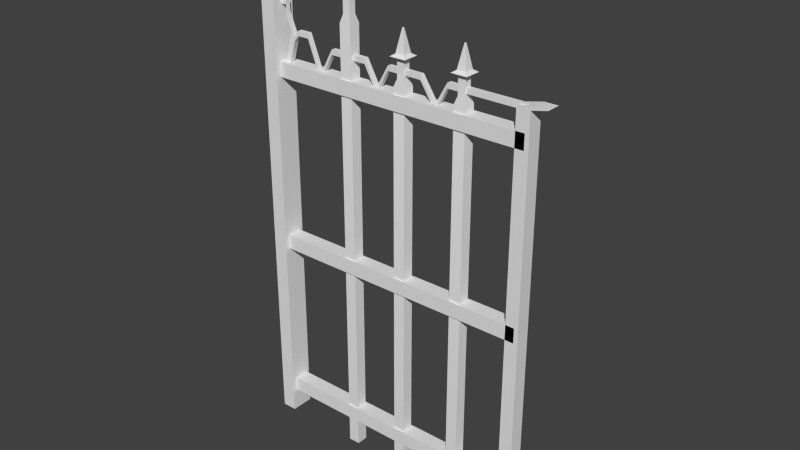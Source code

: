 # Source: Gate_Fence.blend  (saved by Blender 2.76.0; exported with 4.5.12 LTS)
import bpy
from mathutils import Matrix  # noqa: F401  (used for matrix-valued properties, if any)

bpy.ops.wm.read_factory_settings(use_empty=True)
scene = bpy.context.scene
scene.name = 'Scene'

# ---- collections
col_collection_1 = bpy.data.collections.new('Collection 1'); scene.collection.children.link(col_collection_1)

# ---- node groups
ng_auto_smooth = bpy.data.node_groups.new('Auto Smooth', 'GeometryNodeTree')
_s = ng_auto_smooth.interface.new_socket(name='Geometry', in_out='OUTPUT', socket_type='NodeSocketGeometry')
_s = ng_auto_smooth.interface.new_socket(name='Geometry', in_out='INPUT', socket_type='NodeSocketGeometry')
_s = ng_auto_smooth.interface.new_socket(name='Angle', in_out='INPUT', socket_type='NodeSocketFloat')
_s.subtype = 'ANGLE'
_s.min_value = 0.0
_s.max_value = 3.142
ng_auto_smooth.is_modifier = True
_N = ng_auto_smooth.nodes; _L = ng_auto_smooth.links
n0 = _N.new('NodeGroupOutput'); n0.name = 'Group Output'; n0.location = (480, -100)
n1 = _N.new('NodeGroupInput'); n1.name = 'Group Input'; n1.location = (-420, -300)
n2 = _N.new('NodeGroupInput'); n2.name = 'Group Input.001'; n2.location = (-60, -100)
n3 = _N.new('GeometryNodeSetShadeSmooth'); n3.name = 'Set Shade Smooth'; n3.location = (120, -100)
n3.domain = 'EDGE'
n4 = _N.new('GeometryNodeSetShadeSmooth'); n4.name = 'Set Shade Smooth.001'; n4.location = (300, -100)
n5 = _N.new('GeometryNodeInputMeshEdgeAngle'); n5.name = 'Edge Angle'; n5.location = (-420, -220)
n6 = _N.new('GeometryNodeInputEdgeSmooth'); n6.name = 'Is Edge Smooth'; n6.location = (-60, -160)
n7 = _N.new('GeometryNodeInputShadeSmooth'); n7.name = 'Is Face Smooth'; n7.location = (-240, -340)
n8 = _N.new('FunctionNodeBooleanMath'); n8.name = 'Boolean Math'; n8.location = (-60, -220)
n9 = _N.new('FunctionNodeCompare'); n9.name = 'Compare'; n9.location = (-240, -180)
n9.operation = 'LESS_EQUAL'
_L.new(n5.outputs[0], n9.inputs[0])
_L.new(n4.outputs[0], n0.inputs[0])
_L.new(n1.outputs[1], n9.inputs[1])
_L.new(n9.outputs[0], n8.inputs[0])
_L.new(n7.outputs[0], n8.inputs[1])
_L.new(n2.outputs[0], n3.inputs[0])
_L.new(n6.outputs[0], n3.inputs[1])
_L.new(n3.outputs[0], n4.inputs[0])
_L.new(n8.outputs[0], n3.inputs[2])
n0.is_active_output = True

# ---- world
world_world = bpy.data.worlds.new('World'); scene.world = world_world
world_world.color = (0.05088, 0.05088, 0.05088)
world_world.use_sun_shadow = False
world_world.sun_shadow_jitter_overblur = 0.0
world_world.cycles.sampling_method = 'MANUAL'
world_world.cycles.sample_map_resolution = 256

# ---- meshes
me_cube_015 = bpy.data.meshes.new('Cube.015')
me_cube_015.from_pydata([(0.1653, 0.01174, 1.319), (0.1653, 0.01174, 1.336), (0.4417, 0.01174, 1.319), (0.4417, 0.01174, 1.336), (0.1653, -0.004562, 1.319), (0.1653, -0.004562, 1.336), (0.4417, -0.004562, 1.319), (0.4417, -0.004562, 1.336), (0.1225, 0.01174, 1.243), (0.1225, 0.01174, 1.259), (0.1225, -0.004562, 1.259), (0.1225, -0.004562, 1.243), (0.07034, 0.01174, 1.322), (0.07034, 0.01174, 1.338), (0.07034, -0.004562, 1.338), (0.07034, -0.004562, 1.322), (-0.04797, 0.01174, 1.322), (-0.04797, 0.01174, 1.338), (-0.04797, -0.004562, 1.338), (-0.04797, -0.004562, 1.322), (-0.09225, 0.01174, 1.243), (-0.09225, 0.01174, 1.26), (-0.09225, -0.004562, 1.26), (-0.09225, -0.004562, 1.243), (-0.1363, 0.01174, 1.323), (-0.1363, 0.01174, 1.34), (-0.1363, -0.004562, 1.34), (-0.1363, -0.004562, 1.323), (-0.2649, 0.01174, 1.323), (-0.2649, 0.01174, 1.34), (-0.2649, -0.004562, 1.34), (-0.2649, -0.004562, 1.323), (-0.3149, 0.01174, 1.232), (-0.3149, 0.01174, 1.248), (-0.3149, -0.004562, 1.248), (-0.3149, -0.004562, 1.232), (-0.3615, 0.01174, 1.353), (-0.3615, 0.01174, 1.369), (-0.3615, -0.004562, 1.369), (-0.3615, -0.004562, 1.353), (-0.4021, 0.01174, 1.353), (-0.4021, 0.01174, 1.369), (-0.4021, -0.004562, 1.369), (-0.4021, -0.004562, 1.353), (-0.4177, 0.01174, 1.333), (-0.4177, 0.01174, 1.35), (-0.4177, -0.004562, 1.35), (-0.4177, -0.004562, 1.333), (-0.4305, 0.01174, 1.361), (-0.4305, 0.01174, 1.378), (-0.4305, -0.004562, 1.378), (-0.4305, -0.004562, 1.361), (-0.4474, 0.01174, 1.406), (-0.4474, 0.01174, 1.422), (-0.4474, -0.004562, 1.422), (-0.4474, -0.004562, 1.406), (-0.4487, 0.01174, 1.442), (-0.4487, 0.01174, 1.458), (-0.4487, -0.004562, 1.458), (-0.4487, -0.004562, 1.442), (-0.4752, 0.01174, 1.442), (-0.4752, 0.01174, 1.458), (-0.4752, -0.004562, 1.458), (-0.4752, -0.004562, 1.442), (-0.4472, 0.01174, 1.228), (-0.4472, -0.004562, 1.228), (-0.46, 0.01174, 1.256), (-0.46, -0.004562, 1.256), (-0.4809, 0.02894, 0.611), (-0.4809, 0.02894, 0.6617), (0.4355, 0.02894, 0.611), (0.4355, 0.02894, 0.6617), (-0.4809, -0.02176, 0.611), (-0.4809, -0.02176, 0.6617), (0.4355, -0.02176, 0.611), (0.4355, -0.02176, 0.6617), (0.2372, 0.0234, -0.03683), (0.1976, 0.0234, -0.03683), (0.2372, 0.0234, 1.285), (0.1976, 0.0234, 1.285), (0.2372, -0.01622, -0.03683), (0.1976, -0.01622, -0.03683), (0.2372, -0.01622, 1.285), (0.1976, -0.01622, 1.285), (0.205, 0.01602, 1.308), (0.2298, 0.01602, 1.308), (0.2298, -0.00884, 1.308), (0.205, -0.00884, 1.308), (0.205, 0.01602, 1.365), (0.2298, 0.01602, 1.365), (0.2298, -0.00884, 1.365), (0.205, -0.00884, 1.365), (0.1899, 0.03106, 1.375), (0.2449, 0.03106, 1.375), (0.2449, -0.02388, 1.375), (0.1899, -0.02388, 1.375), (0.2018, 0.01921, 1.383), (0.233, 0.01921, 1.383), (0.233, -0.01204, 1.383), (0.2018, -0.01204, 1.383), (0.2154, 0.005559, 1.458), (0.2193, 0.005559, 1.458), (0.2193, 0.00162, 1.458), (0.2154, 0.00162, 1.458), (0.02204, 0.0234, -0.03683), (-0.01758, 0.0234, -0.03683), (0.02204, 0.0234, 1.285), (-0.01758, 0.0234, 1.285), (0.02204, -0.01622, -0.03683), (-0.01758, -0.01622, -0.03683), (0.02204, -0.01622, 1.285), (-0.01758, -0.01622, 1.285), (-0.0102, 0.01602, 1.308), (0.01466, 0.01602, 1.308), (0.01466, -0.00884, 1.308), (-0.0102, -0.00884, 1.308), (-0.0102, 0.01602, 1.365), (0.01466, 0.01602, 1.365), (0.01466, -0.00884, 1.365), (-0.0102, -0.00884, 1.365), (-0.02524, 0.03106, 1.375), (0.0297, 0.03106, 1.375), (0.0297, -0.02388, 1.375), (-0.02524, -0.02388, 1.375), (-0.0134, 0.01921, 1.383), (0.01785, 0.01921, 1.383), (0.01785, -0.01204, 1.383), (-0.0134, -0.01204, 1.383), (0.0002597, 0.005559, 1.458), (0.004199, 0.005559, 1.458), (0.004199, 0.00162, 1.458), (0.0002597, 0.00162, 1.458), (-0.1799, 0.0234, -0.06003), (-0.2195, 0.0234, -0.06003), (-0.1799, 0.0234, 1.432), (-0.2195, 0.0234, 1.432), (-0.1799, -0.01622, -0.06003), (-0.2195, -0.01622, -0.06003), (-0.1799, -0.01622, 1.432), (-0.2195, -0.01622, 1.432), (-0.2121, 0.01602, 1.458), (-0.1873, 0.01602, 1.458), (-0.1873, -0.00884, 1.458), (-0.2121, -0.00884, 1.458), (-0.2121, 0.01602, 1.522), (-0.1873, 0.01602, 1.522), (-0.1873, -0.00884, 1.522), (-0.2121, -0.00884, 1.522), (-0.2272, 0.03106, 1.533), (-0.1722, 0.03106, 1.533), (-0.1722, -0.02388, 1.533), (-0.2272, -0.02388, 1.533), (-0.2153, 0.01921, 1.542), (-0.1841, 0.01921, 1.542), (-0.1841, -0.01204, 1.542), (-0.2153, -0.01204, 1.542), (-0.2017, 0.005559, 1.627), (-0.1977, 0.005559, 1.627), (-0.1977, 0.00162, 1.627), (-0.2017, 0.00162, 1.627), (0.4499, 0.02894, 0.002614), (0.405, 0.02894, 0.002614), (0.4499, 0.02894, 1.33), (0.405, 0.02894, 1.33), (0.4499, -0.02176, 0.002614), (0.405, -0.02176, 0.002614), (0.4499, -0.02176, 1.33), (0.405, -0.02176, 1.33), (0.4575, 0.02894, 1.342), (0.5024, 0.02894, 1.342), (0.5024, -0.02176, 1.342), (0.4575, -0.02176, 1.342), (-0.4809, 0.02894, 0.0381), (-0.4809, 0.02894, 0.0888), (0.4355, 0.02894, 0.0381), (0.4355, 0.02894, 0.0888), (-0.4809, -0.02176, 0.0381), (-0.4809, -0.02176, 0.0888), (0.4355, -0.02176, 0.0381), (0.4355, -0.02176, 0.0888), (-0.4809, 0.02894, 1.213), (-0.4809, 0.02894, 1.263), (0.4355, 0.02894, 1.213), (0.4355, 0.02894, 1.263), (-0.4809, -0.02176, 1.213), (-0.4809, -0.02176, 1.263), (0.4355, -0.02176, 1.213), (0.4355, -0.02176, 1.263), (-0.5181, 0.04109, 1.638), (-0.5181, 0.04109, -0.03857), (-0.4675, 0.04109, 1.638), (-0.4675, 0.04109, -0.03857), (-0.5181, -0.03806, 1.638), (-0.5181, -0.03806, -0.03857), (-0.4675, -0.03806, 1.638), (-0.4675, -0.03806, -0.03857), (-0.4675, 0.04109, 1.676), (-0.5181, 0.04109, 1.676), (-0.4675, -0.03806, 1.676), (-0.5181, -0.03806, 1.676), (-0.4, -0.03806, 1.702), (-0.4, 0.04109, 1.702), (-0.4, -0.03806, 1.74), (-0.4, 0.04109, 1.74), (-0.3275, -0.03806, 1.702), (-0.3275, 0.04109, 1.702), (-0.3275, -0.03806, 1.74), (-0.3275, 0.04109, 1.74), (-0.2907, -0.03806, 1.666), (-0.2907, 0.04109, 1.666), (-0.2907, -0.03806, 1.704), (-0.2907, 0.04109, 1.704), (-0.2779, -0.03806, 1.666), (-0.2779, 0.04109, 1.666), (-0.2779, -0.03806, 1.704), (-0.2779, 0.04109, 1.704), (-0.2907, -0.03806, 1.582), (-0.2907, 0.04109, 1.582), (-0.2779, -0.03806, 1.582), (-0.2779, 0.04109, 1.582), (-0.3678, -0.03806, 1.552), (-0.3678, 0.04109, 1.552), (-0.3354, -0.03806, 1.552), (-0.3354, 0.04109, 1.552), (-0.3913, -0.03806, 1.544), (-0.3913, 0.04109, 1.544), (-0.3785, -0.03806, 1.544), (-0.3785, 0.04109, 1.544), (-0.4067, -0.03806, 1.605), (-0.4067, 0.04109, 1.605), (-0.4302, -0.03806, 1.579), (-0.4302, 0.04109, 1.579), (-0.4178, -0.03806, 1.619), (-0.4178, 0.04109, 1.619), (-0.4412, -0.03806, 1.611), (-0.4412, 0.04109, 1.611), (-0.3308, -0.03806, 1.662), (-0.3308, 0.04109, 1.662), (-0.3419, -0.03806, 1.676), (-0.3419, 0.04109, 1.676)], [], [(3, 7, 6, 2), (7, 5, 4, 6), (6, 4, 0, 2), (0, 9, 1), (3, 1, 5, 7), (11, 15, 12, 8), (4, 11, 8, 0), (1, 9, 10, 5), (13, 17, 18, 14), (4, 10, 11), (9, 13, 14, 10), (9, 12, 13), (14, 18, 19, 15), (10, 15, 11), (19, 22, 23), (15, 19, 16, 12), (12, 16, 17, 13), (23, 27, 24, 20), (19, 23, 20, 16), (17, 21, 22, 18), (16, 21, 17), (25, 29, 30, 26), (21, 25, 26, 22), (21, 24, 25), (31, 35, 32, 28), (22, 27, 23), (26, 30, 31, 27), (27, 31, 28, 24), (24, 28, 29, 25), (35, 39, 36, 32), (29, 33, 34, 30), (28, 33, 29), (37, 41, 42, 38), (31, 34, 35), (33, 37, 38, 34), (33, 36, 37), (43, 47, 44, 40), (34, 39, 35), (38, 42, 43, 39), (39, 43, 40, 36), (36, 40, 41, 37), (41, 45, 46, 42), (45, 48, 49), (40, 45, 41), (49, 53, 54, 50), (43, 46, 47), (45, 49, 50, 46), (55, 59, 56, 52), (46, 51, 47), (44, 66, 48), (51, 55, 52, 48), (50, 55, 51), (57, 61, 62, 58), (49, 52, 53), (53, 57, 58, 54), (53, 56, 57), (62, 61, 60, 63), (54, 59, 55), (58, 62, 63, 59), (59, 63, 60, 56), (65, 67, 66, 64), (165, 161, 160, 164), (48, 66, 67, 51), (47, 65, 64, 44), (47, 67, 65), (69, 71, 70, 68), (71, 75, 74, 70), (75, 73, 72, 74), (73, 69, 68, 72), (74, 72, 68, 70), (71, 69, 73, 75), (76, 77, 79, 78), (83, 81, 80, 82), (82, 86, 87, 83), (81, 77, 76, 80), (82, 80, 76, 78), (79, 77, 81, 83), (87, 91, 88, 84), (84, 88, 89, 85), (150, 154, 155, 151), (107, 111, 115, 112), (78, 85, 86, 82), (88, 92, 93, 89), (86, 90, 91, 87), (85, 89, 90, 86), (100, 103, 102, 101), (95, 96, 92), (89, 94, 90), (91, 92, 88), (118, 122, 123, 119), (124, 128, 129, 125), (120, 124, 125, 121), (122, 126, 127, 123), (93, 98, 94), (105, 107, 106, 104), (135, 140, 141, 134), (125, 129, 130, 126), (134, 141, 142, 138), (111, 109, 108, 110), (110, 114, 115, 111), (109, 105, 104, 108), (110, 108, 104, 106), (107, 105, 109, 111), (115, 119, 116, 112), (112, 116, 117, 113), (79, 84, 85, 78), (79, 83, 87, 84), (116, 120, 121, 117), (114, 118, 119, 115), (113, 117, 118, 114), (128, 131, 130, 129), (120, 127, 124), (117, 122, 118), (119, 120, 116), (216, 220, 222, 218), (126, 130, 131, 127), (94, 98, 99, 95), (146, 150, 151, 147), (122, 125, 126), (133, 135, 134, 132), (98, 102, 103, 99), (127, 131, 128, 124), (99, 103, 100, 96), (138, 139, 137, 136), (138, 142, 143, 139), (137, 133, 132, 136), (138, 136, 132, 134), (135, 133, 137, 139), (143, 147, 144, 140), (140, 144, 145, 141), (107, 112, 113, 106), (139, 143, 140, 135), (106, 113, 114, 110), (144, 148, 149, 145), (142, 146, 147, 143), (141, 145, 146, 142), (156, 159, 158, 157), (151, 152, 148), (145, 150, 146), (147, 148, 144), (90, 94, 95, 91), (154, 158, 159, 155), (92, 96, 97, 93), (148, 152, 153, 149), (149, 154, 150), (160, 161, 163, 162), (96, 100, 101, 97), (97, 101, 102, 98), (153, 157, 158, 154), (167, 165, 164, 166), (162, 163, 168, 169), (238, 239, 233, 232), (166, 164, 160, 162), (163, 161, 165, 167), (168, 171, 170, 169), (162, 169, 170, 166), (167, 171, 168, 163), (173, 175, 174, 172), (152, 155, 159, 156), (175, 179, 178, 174), (179, 177, 176, 178), (177, 173, 172, 176), (178, 176, 172, 174), (175, 173, 177, 179), (181, 183, 182, 180), (183, 187, 186, 182), (187, 185, 184, 186), (185, 181, 180, 184), (186, 184, 180, 182), (183, 181, 185, 187), (190, 191, 189, 188), (194, 195, 191, 190), (192, 193, 195, 194), (188, 189, 193, 192), (198, 199, 192, 194), (193, 189, 191, 195), (197, 199, 198, 196), (199, 197, 188, 192), (197, 196, 190, 188), (196, 201, 190), (207, 205, 201, 203), (201, 200, 194, 190), (200, 198, 194), (202, 203, 196, 198), (210, 211, 207, 206), (206, 207, 203, 202), (204, 206, 202, 200), (205, 204, 200, 201), (212, 214, 210, 208), (209, 208, 204, 205), (204, 210, 206), (215, 214, 212, 213), (211, 205, 207), (216, 218, 212, 208), (215, 213, 209, 211), (214, 215, 211, 210), (217, 216, 208, 209), (223, 221, 217, 219), (219, 217, 209, 213), (218, 219, 213, 212), (222, 223, 219, 218), (227, 225, 221, 223), (237, 236, 228, 229), (220, 224, 226, 222), (227, 226, 224, 225), (226, 227, 223, 222), (220, 230, 224), (166, 170, 171, 167), (229, 228, 220, 221), (228, 234, 230), (230, 231, 225, 224), (231, 221, 225), (235, 234, 232, 233), (234, 235, 231, 230), (221, 220, 216, 217), (235, 229, 231), (239, 238, 236, 237), (1, 3, 2, 0), (236, 232, 228), (152, 156, 157, 153), (233, 237, 229), (0, 8, 9), (4, 5, 10), (9, 8, 12), (10, 14, 15), (19, 18, 22), (16, 20, 21), (21, 20, 24), (22, 26, 27), (28, 32, 33), (31, 30, 34), (33, 32, 36), (34, 38, 39), (45, 44, 48), (40, 44, 45), (43, 42, 46), (46, 50, 51), (44, 64, 66), (50, 54, 55), (49, 48, 52), (53, 52, 56), (54, 58, 59), (47, 51, 67), (95, 99, 96), (89, 93, 94), (91, 95, 92), (93, 97, 98), (120, 123, 127), (117, 121, 122), (119, 123, 120), (122, 121, 125), (151, 155, 152), (145, 149, 150), (147, 151, 148), (149, 153, 154), (196, 203, 201), (200, 202, 198), (204, 208, 210), (211, 209, 205), (220, 228, 230), (228, 232, 234), (231, 229, 221), (235, 233, 229), (236, 238, 232), (233, 239, 237), (56, 60, 61, 57)])
me_cube_015.polygons.foreach_set('use_smooth', [True] * 266)
_uv = me_cube_015.uv_layers.new(name='UVMap')
_uv.uv.foreach_set('vector', [0.9245, 0.4072, 0.9245, 0.4163, 0.9032, 0.4163, 0.9032, 0.4072, 0.882, 0.1982, 0.8884, 0.1981, 0.8884, 0.2073, 0.882, 0.2073, 0.8611, 0.3381, 0.8547, 0.3381, 0.8547, 0.3289, 0.8611, 0.3289, 0.8884, 0.0512, 0.8895, 0.0176, 0.8884, 0.06036, 0.8611, 0.3289, 0.8547, 0.3289, 0.8547, 0.3197, 0.8611, 0.3197, 0.8153, 0.4085, 0.8153, 0.3642, 0.8365, 0.3642, 0.8365, 0.4085, 0.9669, 0.3013, 0.9669, 0.3441, 0.9457, 0.3441, 0.9457, 0.3013, 0.9669, 0.2585, 0.9669, 0.3013, 0.9457, 0.3013, 0.9457, 0.2585, 0.8648, 0.3621, 0.8676, 0.3621, 0.8676, 0.3713, 0.8648, 0.3713, 0.8884, 0.2073, 0.8895, 0.2409, 0.8895, 0.2501, 0.8365, 0.4085, 0.8365, 0.3642, 0.8577, 0.3642, 0.8577, 0.4085, 0.8895, 0.0176, 0.8906, 0.05266, 0.8905, 0.06182, 0.8905, 0.1967, 0.8933, 0.1967, 0.8933, 0.2058, 0.8906, 0.2058, 0.8895, 0.2409, 0.8906, 0.2058, 0.8895, 0.2501, 0.8933, 0.2058, 0.8944, 0.2408, 0.8945, 0.2499, 0.8676, 0.3621, 0.8703, 0.3621, 0.8703, 0.3713, 0.8676, 0.3713, 0.8906, 0.05266, 0.8933, 0.05266, 0.8933, 0.06183, 0.8905, 0.06182, 0.9029, 0.2578, 0.9029, 0.2129, 0.9241, 0.2129, 0.9241, 0.2578, 0.9666, 0.1867, 0.9666, 0.2308, 0.9454, 0.2308, 0.9454, 0.1867, 0.9666, 0.1426, 0.9666, 0.1867, 0.9454, 0.1867, 0.9454, 0.1426, 0.8933, 0.05266, 0.8944, 0.01773, 0.8933, 0.06183, 0.8547, 0.3381, 0.8577, 0.3381, 0.8577, 0.3472, 0.8547, 0.3472, 0.9241, 0.2556, 0.9241, 0.2106, 0.9454, 0.2106, 0.9454, 0.2556, 0.8944, 0.01773, 0.8953, 0.05354, 0.8953, 0.06271, 0.9457, 0.3196, 0.9457, 0.3709, 0.9245, 0.3709, 0.9245, 0.3196, 0.8944, 0.2408, 0.8953, 0.205, 0.8945, 0.2499, 0.8953, 0.1958, 0.8982, 0.1958, 0.8983, 0.205, 0.8953, 0.205, 0.8577, 0.3564, 0.8547, 0.3564, 0.8547, 0.3472, 0.8577, 0.3472, 0.8953, 0.05354, 0.8983, 0.05354, 0.8982, 0.06271, 0.8953, 0.06271, 0.9032, 0.3265, 0.9032, 0.2585, 0.9245, 0.2585, 0.9245, 0.3265, 0.9245, 0.3265, 0.9245, 0.3779, 0.9032, 0.3779, 0.9032, 0.3265, 0.8983, 0.05354, 0.8996, 0.01138, 0.8982, 0.06271, 0.8623, 0.3642, 0.8633, 0.3642, 0.8633, 0.3734, 0.8623, 0.3734, 0.8983, 0.205, 0.8996, 0.2471, 0.8996, 0.2563, 0.9241, 0.2106, 0.9241, 0.1426, 0.9454, 0.1426, 0.9454, 0.2106, 0.8996, 0.01138, 0.9004, 0.07023, 0.9004, 0.07939, 0.9029, 0.2129, 0.9029, 0.2017, 0.9241, 0.2017, 0.9241, 0.2129, 0.8996, 0.2471, 0.9004, 0.1883, 0.8996, 0.2563, 0.9004, 0.1791, 0.9014, 0.1791, 0.9014, 0.1883, 0.9004, 0.1883, 0.8587, 0.3734, 0.8577, 0.3734, 0.8577, 0.3642, 0.8587, 0.3642, 0.9004, 0.07023, 0.9014, 0.07023, 0.9014, 0.07939, 0.9004, 0.07939, 0.9666, 0.2308, 0.9666, 0.242, 0.9454, 0.242, 0.9454, 0.2308, 0.9017, 0.06823, 0.902, 0.0749, 0.902, 0.08406, 0.9014, 0.07023, 0.9017, 0.06823, 0.9014, 0.07939, 0.9245, 0.3037, 0.9245, 0.2788, 0.9457, 0.2788, 0.9457, 0.3037, 0.9014, 0.1883, 0.9017, 0.1903, 0.9018, 0.1994, 0.9245, 0.3196, 0.9245, 0.3037, 0.9457, 0.3037, 0.9457, 0.3196, 0.882, 0.2788, 0.882, 0.2585, 0.9032, 0.2585, 0.9032, 0.2788, 0.9017, 0.1903, 0.902, 0.1836, 0.9018, 0.1994, 0.9018, 0.05907, 0.9029, 0.01583, 0.902, 0.0749, 0.882, 0.3037, 0.882, 0.2788, 0.9032, 0.2788, 0.9032, 0.3037, 0.902, 0.1744, 0.9023, 0.1587, 0.902, 0.1836, 0.8695, 0.3289, 0.8701, 0.3289, 0.8701, 0.3381, 0.8695, 0.3381, 0.902, 0.08406, 0.9023, 0.09985, 0.9023, 0.109, 0.9245, 0.2788, 0.9245, 0.2585, 0.9457, 0.2585, 0.9457, 0.2788, 0.9023, 0.109, 0.9023, 0.1201, 0.9023, 0.1293, 0.9032, 0.4072, 0.9032, 0.4163, 0.882, 0.4163, 0.882, 0.4072, 0.9023, 0.1495, 0.9023, 0.1384, 0.9023, 0.1587, 0.9023, 0.1293, 0.9029, 0.1293, 0.9029, 0.1384, 0.9023, 0.1384, 0.8701, 0.3289, 0.8695, 0.3289, 0.8695, 0.3197, 0.8701, 0.3197, 0.882, 0.3787, 0.882, 0.3628, 0.9032, 0.3628, 0.9032, 0.3787, 0.8611, 0.3381, 0.8611, 0.3666, 0.86, 0.3666, 0.86, 0.3381, 0.9032, 0.3037, 0.9032, 0.3628, 0.882, 0.3628, 0.882, 0.3037, 0.9029, 0.2017, 0.9029, 0.1426, 0.9241, 0.1426, 0.9241, 0.2017, 0.9018, 0.1994, 0.9029, 0.2427, 0.9027, 0.2585, 0.9789, 0.1711, 1.0, 0.1711, 1.0, 0.1996, 0.9789, 0.1996, 0.969, 2.186e-09, 0.969, 0.02852, 0.9029, 0.02852, 0.9029, 0.0, 1.0, 0.1711, 0.9789, 0.1711, 0.9789, 0.1426, 1.0, 0.1426, 0.948, 0.3787, 0.948, 0.4072, 0.882, 0.4072, 0.882, 0.3787, 1.0, 0.1141, 0.9789, 0.1141, 0.9789, 0.08556, 1.0, 0.08556, 0.9668, 0.3726, 0.9457, 0.3726, 0.9457, 0.3441, 0.9668, 0.3441, 0.9752, 0.0, 0.9762, 0.0, 0.9762, 0.743, 0.9752, 0.743, 0.9771, 0.743, 0.9771, 0.0, 0.978, 0.0, 0.978, 0.743, 0.978, 0.743, 0.9778, 0.7564, 0.9772, 0.7564, 0.9771, 0.743, 0.8586, 0.3381, 0.8586, 0.3603, 0.8577, 0.3603, 0.8577, 0.3381, 0.5541, 0.09751, 0.5541, 0.8408, 0.5025, 0.8408, 0.5025, 0.09751, 0.4826, 0.09751, 0.4826, 0.8408, 0.4309, 0.8408, 0.4309, 0.09751, 0.4406, 0.08419, 0.4406, 0.05222, 0.4729, 0.05222, 0.4729, 0.08419, 0.976, 0.7564, 0.976, 0.7884, 0.9754, 0.7884, 0.9754, 0.7564, 0.8634, 0.3742, 0.8637, 0.3675, 0.8644, 0.3675, 0.8647, 0.3742, 0.411, 0.09751, 0.3594, 0.09751, 0.369, 0.08419, 0.4014, 0.08419, 0.5025, 0.09751, 0.5121, 0.08419, 0.5445, 0.08419, 0.5541, 0.09751, 0.8686, 0.342, 0.869, 0.3505, 0.8677, 0.3505, 0.8681, 0.342, 0.9778, 0.7564, 0.9778, 0.7884, 0.9772, 0.7884, 0.9772, 0.7564, 0.5121, 0.08419, 0.5121, 0.05222, 0.5445, 0.05222, 0.5445, 0.08419, 0.8573, 0.3564, 0.8573, 0.3586, 0.8572, 0.3586, 0.8572, 0.3564, 0.421, 0.04693, 0.4771, 0.04219, 0.4925, 0.04693, 0.5121, 0.05222, 0.5641, 0.04693, 0.5445, 0.05222, 0.4406, 0.05222, 0.4925, 0.04693, 0.4729, 0.05222, 0.8686, 0.3505, 0.869, 0.3589, 0.8677, 0.3589, 0.8681, 0.3505, 0.8648, 0.3621, 0.8651, 0.3197, 0.8652, 0.3197, 0.8656, 0.3621, 0.8648, 0.378, 0.8651, 0.3713, 0.8658, 0.3713, 0.8661, 0.378, 0.8547, 0.3631, 0.855, 0.3564, 0.8557, 0.3564, 0.856, 0.3631, 0.4925, 0.04693, 0.5487, 0.04219, 0.5641, 0.04693, 0.9771, 0.0, 0.9771, 0.743, 0.9762, 0.743, 0.9762, 0.0, 0.9743, 0.8386, 0.9742, 0.8537, 0.9736, 0.8537, 0.9734, 0.8386, 0.5796, 0.04219, 0.5973, 0.0, 0.6025, 0.0, 0.6203, 0.04219, 0.2878, 0.1101, 0.2974, 0.09502, 0.3298, 0.09502, 0.3394, 0.1101, 0.978, 0.743, 0.978, 0.0, 0.9789, 0.0, 0.9789, 0.743, 0.9789, 0.743, 0.9787, 0.7564, 0.9782, 0.7564, 0.978, 0.743, 0.8686, 0.3197, 0.8686, 0.342, 0.8677, 0.342, 0.8677, 0.3197, 0.6257, 0.09751, 0.6257, 0.8408, 0.5741, 0.8408, 0.5741, 0.09751, 0.411, 0.09751, 0.411, 0.8408, 0.3594, 0.8408, 0.3594, 0.09751, 0.369, 0.08419, 0.369, 0.05222, 0.4014, 0.05222, 0.4014, 0.08419, 0.9769, 0.7564, 0.9769, 0.7884, 0.9763, 0.7884, 0.9763, 0.7564, 0.9762, 0.743, 0.976, 0.7564, 0.9754, 0.7564, 0.9752, 0.743, 0.4826, 0.09751, 0.4309, 0.09751, 0.4406, 0.08419, 0.4729, 0.08419, 0.862, 0.3642, 0.8623, 0.3727, 0.8611, 0.3727, 0.8614, 0.3642, 0.9787, 0.7564, 0.9787, 0.7884, 0.9782, 0.7884, 0.9782, 0.7564, 0.5837, 0.08419, 0.5837, 0.05222, 0.6161, 0.05222, 0.6161, 0.08419, 0.8573, 0.3608, 0.8573, 0.363, 0.8572, 0.363, 0.8572, 0.3608, 0.421, 0.04693, 0.3648, 0.04219, 0.4055, 0.04219, 0.5837, 0.05222, 0.6357, 0.04693, 0.6161, 0.05222, 0.369, 0.05222, 0.421, 0.04693, 0.4014, 0.05222, 0.8768, 0.089, 0.8785, 0.106, 0.8778, 0.106, 0.8765, 0.089, 0.8677, 0.3197, 0.8674, 0.3621, 0.8673, 0.3621, 0.867, 0.3197, 0.856, 0.3631, 0.8562, 0.3564, 0.857, 0.3564, 0.8572, 0.3631, 0.8699, 0.342, 0.8702, 0.3505, 0.869, 0.3505, 0.8693, 0.342, 0.6357, 0.04693, 0.5796, 0.04219, 0.6203, 0.04219, 0.9743, 0.0, 0.9743, 0.8386, 0.9734, 0.8386, 0.9734, 0.0, 0.8663, 0.3621, 0.8666, 0.3197, 0.8667, 0.3197, 0.867, 0.3621, 0.3648, 0.04219, 0.3826, 0.0, 0.3877, 0.0, 0.4055, 0.04219, 0.4364, 0.04219, 0.4542, 0.0, 0.4593, 0.0, 0.4771, 0.04219, 0.9752, 0.8386, 0.9743, 0.8386, 0.9743, 0.0, 0.9752, 0.0, 0.9752, 0.8386, 0.9751, 0.8537, 0.9745, 0.8537, 0.9743, 0.8386, 0.8695, 0.3197, 0.8695, 0.342, 0.8686, 0.342, 0.8686, 0.3197, 0.3394, 0.1101, 0.3394, 0.949, 0.2878, 0.949, 0.2878, 0.1101, 0.2678, 0.1101, 0.2678, 0.949, 0.2162, 0.949, 0.2162, 0.1101, 0.2258, 0.09502, 0.2258, 0.05894, 0.2582, 0.05894, 0.2582, 0.09502, 0.9742, 0.8537, 0.9742, 0.8898, 0.9736, 0.8898, 0.9736, 0.8537, 0.9771, 0.743, 0.9769, 0.7564, 0.9763, 0.7564, 0.9762, 0.743, 0.2162, 0.1101, 0.2258, 0.09502, 0.2582, 0.09502, 0.2678, 0.1101, 0.5741, 0.09751, 0.5837, 0.08419, 0.6161, 0.08419, 0.6257, 0.09751, 0.8599, 0.3666, 0.8603, 0.375, 0.859, 0.375, 0.8593, 0.3666, 0.9751, 0.8537, 0.9751, 0.8898, 0.9745, 0.8898, 0.9745, 0.8537, 0.2974, 0.09502, 0.2974, 0.05894, 0.3298, 0.05894, 0.3298, 0.09502, 0.8573, 0.3586, 0.8573, 0.3608, 0.8572, 0.3608, 0.8572, 0.3586, 0.2062, 0.05297, 0.2624, 0.04762, 0.2778, 0.05297, 0.2974, 0.05894, 0.3494, 0.05296, 0.3298, 0.05894, 0.2258, 0.05894, 0.2778, 0.05297, 0.2582, 0.05894, 0.8699, 0.3505, 0.8702, 0.3589, 0.869, 0.3589, 0.8693, 0.3505, 0.8634, 0.3675, 0.8637, 0.3197, 0.8638, 0.3197, 0.8641, 0.3675, 0.8674, 0.378, 0.8676, 0.3713, 0.8684, 0.3713, 0.8686, 0.378, 0.8661, 0.378, 0.8664, 0.3713, 0.8671, 0.3713, 0.8674, 0.378, 0.2778, 0.05296, 0.334, 0.04762, 0.3494, 0.05296, 0.9734, 0.7529, 0.9724, 0.7529, 0.9712, 0.006793, 0.9722, 0.006793, 0.8656, 0.3621, 0.8659, 0.3197, 0.866, 0.3197, 0.8663, 0.3621, 0.508, 0.04219, 0.5258, 0.0, 0.5309, 0.0, 0.5487, 0.04219, 0.2932, 0.04762, 0.311, 0.0, 0.3162, 0.0, 0.334, 0.04762, 0.969, 0.7461, 0.9691, 0.0, 0.9702, 0.0, 0.97, 0.7461, 0.9722, 0.006793, 0.9712, 0.006793, 0.9724, 3.094e-07, 0.9734, 0.0, 0.7678, 0.1748, 0.8709, 0.1748, 0.8709, 0.207, 0.7678, 0.207, 0.7678, 0.006798, 0.7678, 0.7532, 0.7018, 0.7532, 0.7018, 0.006798, 0.7018, 0.006798, 0.7018, 0.7532, 0.6357, 0.7532, 0.6357, 0.006798, 0.859, 0.3666, 0.859, 0.3381, 0.86, 0.3381, 0.86, 0.3666, 0.7018, 0.006798, 0.7018, 0.0, 0.7678, 2.733e-09, 0.7678, 0.006798, 0.6357, 0.006798, 0.6357, 2.186e-09, 0.7018, 0.0, 0.7018, 0.006798, 0.9789, 0.1996, 1.0, 0.1996, 1.0, 0.2281, 0.9789, 0.2281, 0.2624, 0.04762, 0.2217, 0.04762, 0.2395, 0.0, 0.2446, 0.0, 0.969, 0.08556, 0.969, 0.1141, 0.9029, 0.1141, 0.9029, 0.08556, 1.0, 0.3136, 0.9789, 0.3136, 0.9789, 0.2851, 1.0, 0.2851, 0.969, 0.05704, 0.969, 0.08556, 0.9029, 0.08556, 0.9029, 0.05704, 0.9789, 0.05704, 1.0, 0.05704, 1.0, 0.08556, 0.9789, 0.08556, 1.0, 0.02852, 0.9789, 0.02852, 0.9789, 1.093e-09, 1.0, 0.0, 0.9789, 0.2281, 1.0, 0.2281, 1.0, 0.2566, 0.9789, 0.2566, 0.9029, 0.1426, 0.9029, 0.1141, 0.969, 0.1141, 0.969, 0.1426, 1.0, 0.2851, 0.9789, 0.2851, 0.9789, 0.2566, 1.0, 0.2566, 0.969, 0.02852, 0.969, 0.05704, 0.9029, 0.05704, 0.9029, 0.02852, 1.0, 0.1426, 0.9789, 0.1426, 0.9789, 0.1141, 1.0, 0.1141, 1.0, 0.05704, 0.9789, 0.05704, 0.9789, 0.02852, 1.0, 0.02852, 0.8721, 0.05729, 0.8721, 1.0, 0.8709, 1.0, 0.8709, 0.05729, 1.924e-07, 0.9431, 0.0, 0.0, 0.1031, 0.0, 0.1031, 0.9431, 0.882, 0.05729, 0.882, 1.0, 0.8808, 1.0, 0.8808, 0.05729, 0.2062, 0.02125, 0.2062, 0.9644, 0.1031, 0.9644, 0.1031, 0.02125, 0.8808, 0.03605, 0.882, 0.03605, 0.882, 0.05729, 0.8808, 0.05729, 0.8634, 0.3197, 0.8634, 0.3642, 0.8622, 0.3642, 0.8622, 0.3197, 0.8611, 0.3642, 0.8611, 0.3197, 0.8622, 0.3197, 0.8622, 0.3642, 0.1031, 0.0, 0.2062, 0.0, 0.2062, 0.02125, 0.1031, 0.02125, 0.8709, 0.03605, 0.8721, 0.03605, 0.8721, 0.05729, 0.8709, 0.05729, 0.8721, 0.03605, 0.8736, 0.02124, 0.8721, 0.05729, 0.8753, 0.0, 0.8753, 0.02124, 0.8736, 0.02124, 0.8736, 0.0, 0.1031, 0.9792, 1.975e-07, 0.9792, 1.924e-07, 0.9431, 0.1031, 0.9431, 0.8793, 0.02124, 0.8808, 0.03605, 0.8808, 0.05729, 0.8514, 0.3197, 0.8514, 0.3642, 0.7678, 0.3642, 0.7678, 0.3197, 0.7678, 0.4088, 0.7678, 0.3642, 0.8153, 0.3642, 0.8153, 0.4088, 0.853, 0.3197, 0.853, 0.3642, 0.8514, 0.3642, 0.8514, 0.3197, 0.8776, 0.02124, 0.8776, 0.0, 0.8793, 0.0, 0.8793, 0.02124, 0.853, 0.3642, 0.853, 0.3197, 0.8547, 0.3197, 0.8547, 0.3642, 0.8765, 0.04171, 0.8765, 0.02047, 0.8768, 0.02047, 0.8768, 0.04171, 0.8709, 0.1106, 0.7678, 0.1106, 0.7678, 0.09007, 0.8709, 0.09007, 0.8776, 0.02124, 0.8768, 0.02047, 0.8776, 0.0, 0.8709, 0.09007, 0.7678, 0.09007, 0.7678, 0.06882, 0.8709, 0.06882, 0.8762, 0.02047, 0.8753, 0.02124, 0.8753, 0.0, 0.8768, 0.089, 0.8765, 0.089, 0.8765, 0.04171, 0.8768, 0.04171, 0.8765, 0.02047, 0.8765, 0.04171, 0.8762, 0.04171, 0.8762, 0.02047, 0.8709, 0.3197, 0.8709, 0.3642, 0.8706, 0.3642, 0.8706, 0.3197, 0.8709, 0.1579, 0.7678, 0.1579, 0.7678, 0.1106, 0.8709, 0.1106, 0.8751, 0.106, 0.8744, 0.106, 0.8762, 0.089, 0.8765, 0.089, 0.8765, 0.089, 0.8762, 0.089, 0.8762, 0.04171, 0.8765, 0.04171, 0.7678, 0.02151, 0.8709, 0.02151, 0.8709, 0.06882, 0.7678, 0.06882, 0.7678, 0.004537, 0.8709, 0.004537, 0.8709, 0.02151, 0.7678, 0.02151, 0.8741, 0.1105, 0.8738, 0.1105, 0.8744, 0.106, 0.8751, 0.106, 0.8709, 0.3117, 0.7678, 0.3117, 0.7678, 0.2795, 0.8709, 0.2795, 0.8785, 0.106, 0.8791, 0.1105, 0.8788, 0.1105, 0.8778, 0.106, 0.8703, 0.3642, 0.8703, 0.3197, 0.8706, 0.3197, 0.8706, 0.3642, 0.7678, 0.0, 0.8709, 0.0, 0.8709, 0.004537, 0.7678, 0.004537, 0.8785, 0.106, 0.88, 0.09059, 0.8791, 0.1105, 0.97, 0.7461, 0.9712, 0.7529, 0.9702, 0.7529, 0.969, 0.7461, 0.8709, 0.2795, 0.7678, 0.2795, 0.7678, 0.2495, 0.8709, 0.2495, 0.8794, 0.07603, 0.8802, 0.07252, 0.88, 0.09059, 0.7678, 0.2296, 0.8709, 0.2296, 0.8709, 0.2495, 0.7678, 0.2495, 0.873, 0.09059, 0.8744, 0.106, 0.8738, 0.1105, 0.8709, 0.2116, 0.7678, 0.2116, 0.7678, 0.207, 0.8709, 0.207, 0.7678, 0.2116, 0.8709, 0.2116, 0.8709, 0.2296, 0.7678, 0.2296, 0.8709, 0.1748, 0.7678, 0.1748, 0.7678, 0.1579, 0.8709, 0.1579, 0.8727, 0.07252, 0.8735, 0.07603, 0.873, 0.09059, 0.8709, 0.3197, 0.7678, 0.3197, 0.7678, 0.3117, 0.8709, 0.3117, 0.8884, 0.06036, 0.882, 0.06036, 0.882, 0.05119, 0.8884, 0.0512, 0.8777, 0.04387, 0.8797, 0.06799, 0.8794, 0.07603, 0.8641, 0.3675, 0.8644, 0.3197, 0.8645, 0.3197, 0.8648, 0.3675, 0.8732, 0.06799, 0.8752, 0.04387, 0.8735, 0.07603, 0.8884, 0.0512, 0.8895, 0.008433, 0.8895, 0.0176, 0.8884, 0.2073, 0.8884, 0.1981, 0.8895, 0.2409, 0.8895, 0.0176, 0.8895, 0.008433, 0.8906, 0.05266, 0.8895, 0.2409, 0.8905, 0.1967, 0.8906, 0.2058, 0.8933, 0.2058, 0.8933, 0.1967, 0.8944, 0.2408, 0.8933, 0.05266, 0.8945, 0.008569, 0.8944, 0.01773, 0.8944, 0.01773, 0.8945, 0.008569, 0.8953, 0.05354, 0.8944, 0.2408, 0.8953, 0.1958, 0.8953, 0.205, 0.8983, 0.05354, 0.8996, 0.002216, 0.8996, 0.01138, 0.8983, 0.205, 0.8982, 0.1958, 0.8996, 0.2471, 0.8996, 0.01138, 0.8996, 0.002216, 0.9004, 0.07023, 0.8996, 0.2471, 0.9004, 0.1791, 0.9004, 0.1883, 0.9017, 0.06823, 0.9018, 0.05907, 0.902, 0.0749, 0.9014, 0.07023, 0.9018, 0.05907, 0.9017, 0.06823, 0.9014, 0.1883, 0.9014, 0.1791, 0.9017, 0.1903, 0.9017, 0.1903, 0.902, 0.1744, 0.902, 0.1836, 0.9018, 0.05907, 0.9027, 0.0, 0.9029, 0.01583, 0.902, 0.1744, 0.9023, 0.1495, 0.9023, 0.1587, 0.902, 0.08406, 0.902, 0.0749, 0.9023, 0.09985, 0.9023, 0.109, 0.9023, 0.09985, 0.9023, 0.1201, 0.9023, 0.1495, 0.9023, 0.1293, 0.9023, 0.1384, 0.9018, 0.1994, 0.902, 0.1836, 0.9029, 0.2427, 0.421, 0.04693, 0.4364, 0.04219, 0.4771, 0.04219, 0.5121, 0.05222, 0.4925, 0.04693, 0.5641, 0.04693, 0.4406, 0.05222, 0.421, 0.04693, 0.4925, 0.04693, 0.4925, 0.04693, 0.508, 0.04219, 0.5487, 0.04219, 0.421, 0.04693, 0.3494, 0.04693, 0.3648, 0.04219, 0.5837, 0.05222, 0.5641, 0.04693, 0.6357, 0.04693, 0.369, 0.05222, 0.3494, 0.04693, 0.421, 0.04693, 0.6357, 0.04693, 0.5641, 0.04693, 0.5796, 0.04219, 0.2062, 0.05297, 0.2217, 0.04762, 0.2624, 0.04762, 0.2974, 0.05894, 0.2778, 0.05296, 0.3494, 0.05296, 0.2258, 0.05894, 0.2062, 0.05297, 0.2778, 0.05297, 0.2778, 0.05296, 0.2932, 0.04762, 0.334, 0.04762, 0.8721, 0.03605, 0.8736, 0.0, 0.8736, 0.02124, 0.8793, 0.02124, 0.8793, 0.0, 0.8808, 0.03605, 0.8776, 0.02124, 0.8768, 0.04171, 0.8768, 0.02047, 0.8762, 0.02047, 0.8762, 0.04171, 0.8753, 0.02124, 0.8785, 0.106, 0.8794, 0.07603, 0.88, 0.09059, 0.8794, 0.07603, 0.8797, 0.06799, 0.8802, 0.07252, 0.873, 0.09059, 0.8735, 0.07603, 0.8744, 0.106, 0.8727, 0.07252, 0.8732, 0.06799, 0.8735, 0.07603, 0.8777, 0.04387, 0.8779, 0.03583, 0.8797, 0.06799, 0.8732, 0.06799, 0.875, 0.03583, 0.8752, 0.04387, 0.9023, 0.1201, 0.9029, 0.1201, 0.9029, 0.1293, 0.9023, 0.1293])
me_cube_015.use_remesh_preserve_volume = False
me_cube_015.use_remesh_preserve_attributes = False
me_cube_015.use_mirror_vertex_groups = False
me_cube_015.update()

# ---- objects
ob_s_gatefence = bpy.data.objects.new('S_GateFence', me_cube_015)

# ---- transforms, parenting, visibility, modifiers, constraints
ob_s_gatefence.location = (0.0, 0.0, 0.0)
ob_s_gatefence.lock_location = (True, True, True)
ob_s_gatefence.lock_rotation = (True, True, True)
ob_s_gatefence.lock_scale = (True, True, True)
ob_s_gatefence.lineart.crease_threshold = 0.0
_m = ob_s_gatefence.modifiers.new('Triangulate', 'TRIANGULATE')
_m = ob_s_gatefence.modifiers.new('Auto Smooth', 'NODES')
_m.node_group = ng_auto_smooth
_gi = [s.identifier for s in ng_auto_smooth.interface.items_tree if s.item_type == 'SOCKET' and s.in_out == 'INPUT']
_m[_gi[1]] = 0.7854  # Angle

# ---- collection membership
col_collection_1.objects.link(ob_s_gatefence)

# ---- scene / render settings (as saved in the file)
scene.frame_start = 1; scene.frame_end = 250; scene.frame_set(1)
scene.render.engine = 'BLENDER_EEVEE_NEXT'
scene.render.resolution_percentage = 50
scene.render.dither_intensity = 0.0
scene.cycles.use_denoising = False
scene.cycles.samples = 10
scene.cycles.sampling_pattern = 'TABULATED_SOBOL'
scene.cycles.light_sampling_threshold = 0.0
scene.cycles.use_adaptive_sampling = False
scene.cycles.use_light_tree = False
scene.cycles.blur_glossy = 0.0
scene.cycles.pixel_filter_type = 'GAUSSIAN'
scene.cycles.sample_clamp_indirect = 0.0
scene.view_settings.view_transform = 'Standard'
bpy.context.view_layer.update()

# ---- added for rendering (the .blend has no active camera and no usable light): camera, sun
cam_auto = bpy.data.cameras.new('AutoCamera')
cam_auto.lens = 50.0
cam_auto.sensor_width = 36.0
cam_auto.clip_end = 1000.0
ob_auto_camera = bpy.data.objects.new('AutoCamera', cam_auto)
scene.collection.objects.link(ob_auto_camera)
ob_auto_camera.location = (1.90805, -2.29756, 2.37275)
ob_auto_camera.rotation_euler = (1.09748, -7.21219e-08, 0.694738)
scene.camera = ob_auto_camera
light_auto_sun = bpy.data.lights.new('AutoSun', 'SUN')
light_auto_sun.energy = 3.0
light_auto_sun.angle = 0.0523599
ob_auto_sun = bpy.data.objects.new('AutoSun', light_auto_sun)
scene.collection.objects.link(ob_auto_sun)
ob_auto_sun.rotation_euler = (0.872665, 0.174533, 0.523599)
bpy.context.view_layer.update()
